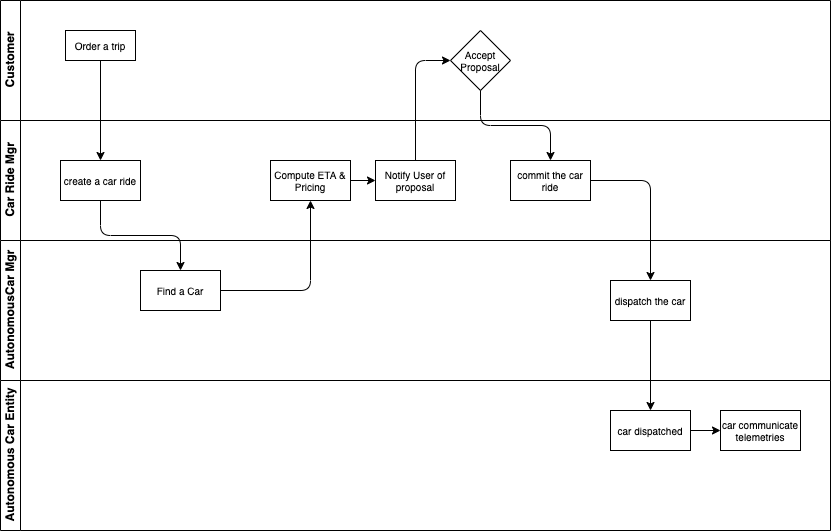

The diagram above was exported from draw.io. Its source (the exported page's mxGraphModel, read from the mxfile embedded in the PNG):
<mxGraphModel dx="840" dy="380" grid="1" gridSize="10" guides="1" tooltips="1" connect="1" arrows="1" fold="1" page="1" pageScale="1" pageWidth="850" pageHeight="1100" math="0" shadow="0">
  <root>
    <mxCell id="0" />
    <mxCell id="1" parent="0" />
    <mxCell id="2" value="Customer" style="swimlane;startSize=20;horizontal=0;html=1;" vertex="1" parent="1">
      <mxGeometry x="20" width="830" height="120" as="geometry">
        <mxRectangle x="20" width="460" height="30" as="alternateBounds" />
      </mxGeometry>
    </mxCell>
    <mxCell id="3" value="Order a trip" style="rounded=0;whiteSpace=wrap;html=1;fontSize=10;" vertex="1" parent="2">
      <mxGeometry x="65" y="30" width="70" height="30" as="geometry" />
    </mxCell>
    <mxCell id="4" value="Accept Proposal" style="rhombus;whiteSpace=wrap;html=1;fontSize=10;" vertex="1" parent="2">
      <mxGeometry x="450" y="30" width="60" height="60" as="geometry" />
    </mxCell>
    <mxCell id="5" value="Car Ride Mgr" style="swimlane;startSize=20;horizontal=0;html=1;" vertex="1" parent="1">
      <mxGeometry x="20" y="120" width="830" height="120" as="geometry">
        <mxRectangle x="20" width="460" height="30" as="alternateBounds" />
      </mxGeometry>
    </mxCell>
    <mxCell id="8" value="create a car ride" style="rounded=0;whiteSpace=wrap;html=1;fontSize=10;" vertex="1" parent="5">
      <mxGeometry x="60" y="40" width="80" height="40" as="geometry" />
    </mxCell>
    <mxCell id="15" style="edgeStyle=orthogonalEdgeStyle;html=1;" edge="1" parent="5" source="11" target="12">
      <mxGeometry relative="1" as="geometry" />
    </mxCell>
    <mxCell id="11" value="Compute ETA &amp;amp; Pricing" style="rounded=0;whiteSpace=wrap;html=1;fontSize=10;" vertex="1" parent="5">
      <mxGeometry x="270" y="40" width="80" height="40" as="geometry" />
    </mxCell>
    <mxCell id="12" value="Notify User of proposal" style="rounded=0;whiteSpace=wrap;html=1;fontSize=10;" vertex="1" parent="5">
      <mxGeometry x="375" y="40" width="80" height="40" as="geometry" />
    </mxCell>
    <mxCell id="16" value="commit the car ride" style="rounded=0;whiteSpace=wrap;html=1;fontSize=10;" vertex="1" parent="5">
      <mxGeometry x="510" y="40" width="80" height="40" as="geometry" />
    </mxCell>
    <mxCell id="10" style="edgeStyle=none;html=1;" edge="1" parent="1" source="3" target="8">
      <mxGeometry relative="1" as="geometry" />
    </mxCell>
    <mxCell id="13" style="edgeStyle=orthogonalEdgeStyle;html=1;entryX=0;entryY=0.5;entryDx=0;entryDy=0;" edge="1" parent="1" source="12" target="4">
      <mxGeometry relative="1" as="geometry" />
    </mxCell>
    <mxCell id="18" style="edgeStyle=orthogonalEdgeStyle;html=1;" edge="1" parent="1" source="4" target="16">
      <mxGeometry relative="1" as="geometry" />
    </mxCell>
    <mxCell id="21" value="AutonomousCar Mgr" style="swimlane;startSize=20;horizontal=0;html=1;" vertex="1" parent="1">
      <mxGeometry x="20" y="240" width="830" height="140" as="geometry">
        <mxRectangle x="20" width="460" height="30" as="alternateBounds" />
      </mxGeometry>
    </mxCell>
    <mxCell id="31" value="dispatch the car" style="rounded=0;whiteSpace=wrap;html=1;fontSize=10;" vertex="1" parent="21">
      <mxGeometry x="610" y="40" width="80" height="40" as="geometry" />
    </mxCell>
    <mxCell id="6" value="Find a Car" style="rounded=0;whiteSpace=wrap;html=1;fontSize=10;" vertex="1" parent="21">
      <mxGeometry x="140" y="30" width="80" height="40" as="geometry" />
    </mxCell>
    <mxCell id="9" style="edgeStyle=orthogonalEdgeStyle;html=1;" edge="1" parent="1" source="8" target="6">
      <mxGeometry relative="1" as="geometry" />
    </mxCell>
    <mxCell id="14" style="edgeStyle=orthogonalEdgeStyle;html=1;exitX=1;exitY=0.5;exitDx=0;exitDy=0;" edge="1" parent="1" source="6" target="11">
      <mxGeometry relative="1" as="geometry" />
    </mxCell>
    <mxCell id="19" style="edgeStyle=orthogonalEdgeStyle;html=1;entryX=0.5;entryY=0;entryDx=0;entryDy=0;" edge="1" parent="1" source="16" target="31">
      <mxGeometry relative="1" as="geometry">
        <mxPoint x="630" y="180" as="targetPoint" />
      </mxGeometry>
    </mxCell>
    <mxCell id="32" value="Autonomous Car Entity" style="swimlane;startSize=20;horizontal=0;html=1;" vertex="1" parent="1">
      <mxGeometry x="20" y="380" width="830" height="150" as="geometry">
        <mxRectangle x="20" width="460" height="30" as="alternateBounds" />
      </mxGeometry>
    </mxCell>
    <mxCell id="37" style="edgeStyle=orthogonalEdgeStyle;html=1;" edge="1" parent="32" source="33" target="35">
      <mxGeometry relative="1" as="geometry" />
    </mxCell>
    <mxCell id="33" value="car dispatched" style="rounded=0;whiteSpace=wrap;html=1;fontSize=10;" vertex="1" parent="32">
      <mxGeometry x="610" y="30" width="80" height="40" as="geometry" />
    </mxCell>
    <mxCell id="35" value="car communicate telemetries" style="rounded=0;whiteSpace=wrap;html=1;fontSize=10;" vertex="1" parent="32">
      <mxGeometry x="720" y="30" width="80" height="40" as="geometry" />
    </mxCell>
    <mxCell id="36" style="edgeStyle=orthogonalEdgeStyle;html=1;" edge="1" parent="1" source="31" target="33">
      <mxGeometry relative="1" as="geometry" />
    </mxCell>
  </root>
</mxGraphModel>